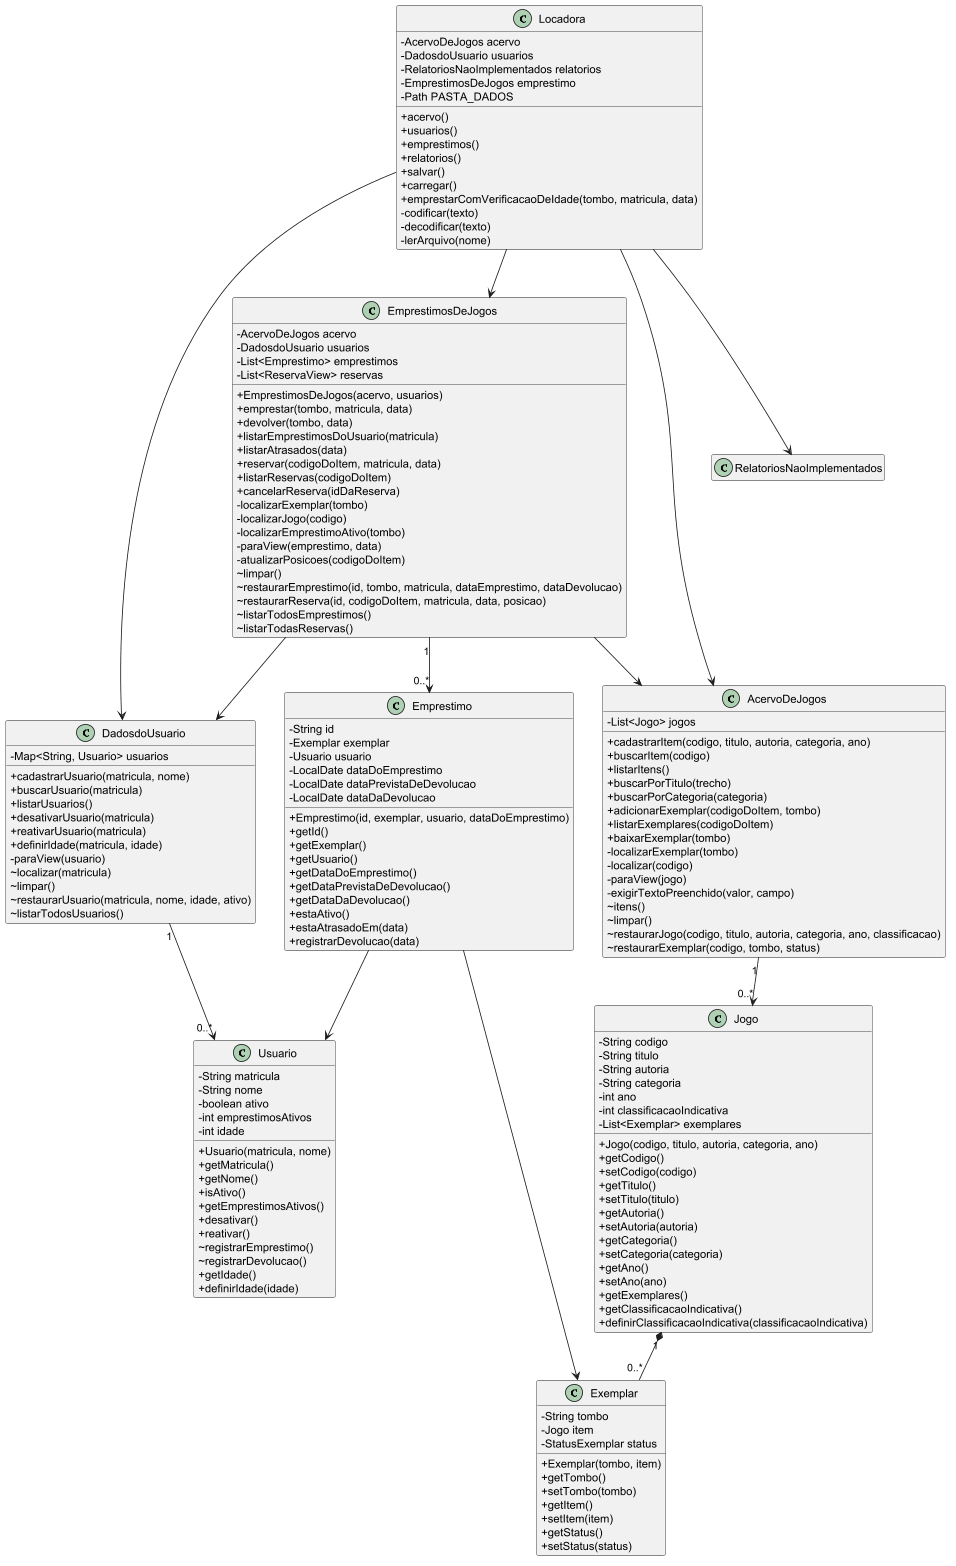

The diagram above was rendered by PlantUML. Its source (embedded in the PNG):
@startuml
' Modelo de domínio do sistema: Entrega 1.
'
' Este arquivo é o ponto de partida. Substitua pelo modelo da sua equipe.
' O diagrama precisa corresponder ao código entregue.
'
' Para gerar a imagem: instale o plugin PlantUML no IntelliJ, ou use
'   plantuml docs/modelo.puml
' e versione a imagem gerada ao lado deste arquivo.

skinparam classAttributeIconSize 0
hide empty members

class Locadora {
    - AcervoDeJogos acervo
    - DadosdoUsuario usuarios
    - RelatoriosNaoImplementados relatorios
    - EmprestimosDeJogos emprestimo
    - Path PASTA_DADOS
    + acervo()
    + usuarios()
    + emprestimos()
    + relatorios()
    + salvar()
    + carregar()
    + emprestarComVerificacaoDeIdade(tombo, matricula, data)
    - codificar(texto)
    - decodificar(texto)
    - lerArquivo(nome)
}

class AcervoDeJogos {
    - List<Jogo> jogos
    + cadastrarItem(codigo, titulo, autoria, categoria, ano)
    + buscarItem(codigo)
    + listarItens()
    + buscarPorTitulo(trecho)
    + buscarPorCategoria(categoria)
    + adicionarExemplar(codigoDoItem, tombo)
    + listarExemplares(codigoDoItem)
    + baixarExemplar(tombo)
    - localizarExemplar(tombo)
    - localizar(codigo)
    - paraView(jogo)
    - exigirTextoPreenchido(valor, campo)
    ~ itens()
    ~ limpar()
    ~ restaurarJogo(codigo, titulo, autoria, categoria, ano, classificacao)
    ~ restaurarExemplar(codigo, tombo, status)
}

class DadosdoUsuario {
    - Map<String, Usuario> usuarios
    + cadastrarUsuario(matricula, nome)
    + buscarUsuario(matricula)
    + listarUsuarios()
    + desativarUsuario(matricula)
    + reativarUsuario(matricula)
    + definirIdade(matricula, idade)
    - paraView(usuario)
    ~ localizar(matricula)
    ~ limpar()
    ~ restaurarUsuario(matricula, nome, idade, ativo)
    ~ listarTodosUsuarios()
}

class Jogo {
    - String codigo
    - String titulo
    - String autoria
    - String categoria
    - int ano
    - int classificacaoIndicativa
    - List<Exemplar> exemplares
    + Jogo(codigo, titulo, autoria, categoria, ano)
    + getCodigo()
    + setCodigo(codigo)
    + getTitulo()
    + setTitulo(titulo)
    + getAutoria()
    + setAutoria(autoria)
    + getCategoria()
    + setCategoria(categoria)
    + getAno()
    + setAno(ano)
    + getExemplares()
    + getClassificacaoIndicativa()
    + definirClassificacaoIndicativa(classificacaoIndicativa)
}

class Exemplar {
    - String tombo
    - Jogo item
    - StatusExemplar status
    + Exemplar(tombo, item)
    + getTombo()
    + setTombo(tombo)
    + getItem()
    + setItem(item)
    + getStatus()
    + setStatus(status)
}

class Usuario {
    - String matricula
    - String nome
    - boolean ativo
    - int emprestimosAtivos
    - int idade
    + Usuario(matricula, nome)
    + getMatricula()
    + getNome()
    + isAtivo()
    + getEmprestimosAtivos()
    + desativar()
    + reativar()
    ~ registrarEmprestimo()
    ~ registrarDevolucao()
    + getIdade()
    + definirIdade(idade)
}

class EmprestimosDeJogos {
    - AcervoDeJogos acervo
    - DadosdoUsuario usuarios
    - List<Emprestimo> emprestimos
    - List<ReservaView> reservas
    + EmprestimosDeJogos(acervo, usuarios)
    + emprestar(tombo, matricula, data)
    + devolver(tombo, data)
    + listarEmprestimosDoUsuario(matricula)
    + listarAtrasados(data)
    + reservar(codigoDoItem, matricula, data)
    + listarReservas(codigoDoItem)
    + cancelarReserva(idDaReserva)
    - localizarExemplar(tombo)
    - localizarJogo(codigo)
    - localizarEmprestimoAtivo(tombo)
    - paraView(emprestimo, data)
    - atualizarPosicoes(codigoDoItem)
    ~ limpar()
    ~ restaurarEmprestimo(id, tombo, matricula, dataEmprestimo, dataDevolucao)
    ~ restaurarReserva(id, codigoDoItem, matricula, data, posicao)
    ~ listarTodosEmprestimos()
    ~ listarTodasReservas()
}

class Emprestimo {
    - String id
    - Exemplar exemplar
    - Usuario usuario
    - LocalDate dataDoEmprestimo
    - LocalDate dataPrevistaDeDevolucao
    - LocalDate dataDaDevolucao
    + Emprestimo(id, exemplar, usuario, dataDoEmprestimo)
    + getId()
    + getExemplar()
    + getUsuario()
    + getDataDoEmprestimo()
    + getDataPrevistaDeDevolucao()
    + getDataDaDevolucao()
    + estaAtivo()
    + estaAtrasadoEm(data)
    + registrarDevolucao(data)
}

class RelatoriosNaoImplementados

Locadora --> AcervoDeJogos
Locadora --> DadosdoUsuario
Locadora --> EmprestimosDeJogos
Locadora --> RelatoriosNaoImplementados

AcervoDeJogos "1" --> "0..*" Jogo
Jogo "1" *-- "0..*" Exemplar

DadosdoUsuario "1" --> "0..*" Usuario

EmprestimosDeJogos --> AcervoDeJogos
EmprestimosDeJogos --> DadosdoUsuario
EmprestimosDeJogos "1" --> "0..*" Emprestimo

Emprestimo --> Exemplar
Emprestimo --> Usuario

@enduml